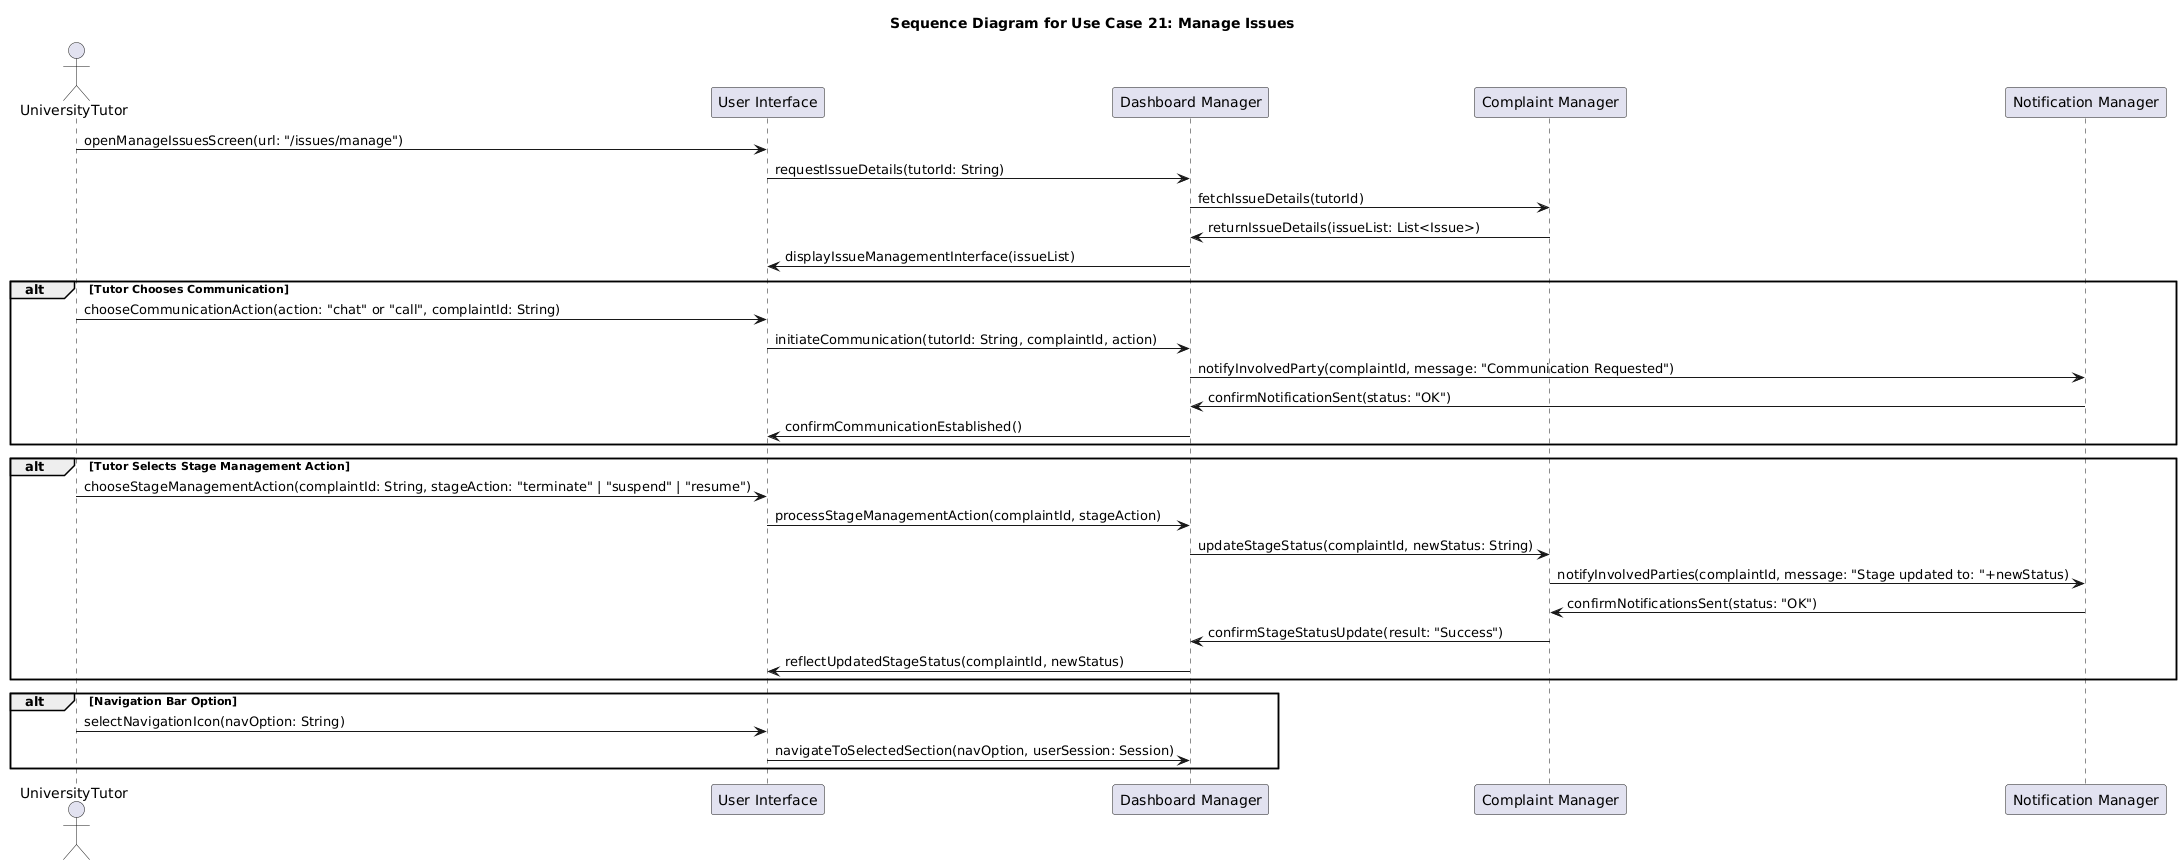

The diagram above was rendered by PlantUML. Its source (embedded in the PNG):
@startuml
title Sequence Diagram for Use Case 21: Manage Issues

actor UniversityTutor
participant "User Interface" as UI
participant "Dashboard Manager" as DashboardManager
participant "Complaint Manager" as ComplaintManager
participant "Notification Manager" as NotificationManager

' --- Accesso iniziale alla schermata di gestione dei problemi ---
UniversityTutor -> UI: openManageIssuesScreen(url: "/issues/manage")
UI -> DashboardManager: requestIssueDetails(tutorId: String)
DashboardManager -> ComplaintManager: fetchIssueDetails(tutorId)
ComplaintManager -> DashboardManager: returnIssueDetails(issueList: List<Issue>)
DashboardManager -> UI: displayIssueManagementInterface(issueList)

' --- Scenario in cui il tutor sceglie una modalità di comunicazione (chat, call, ecc.) ---
alt Tutor Chooses Communication
    UniversityTutor -> UI: chooseCommunicationAction(action: "chat" or "call", complaintId: String)
    UI -> DashboardManager: initiateCommunication(tutorId: String, complaintId, action)
    DashboardManager -> NotificationManager: notifyInvolvedParty(complaintId, message: "Communication Requested")
    NotificationManager -> DashboardManager: confirmNotificationSent(status: "OK")
    DashboardManager -> UI: confirmCommunicationEstablished()
end

' --- Scenario in cui il tutor seleziona un'azione di gestione sullo "stadio" del problema ---
alt Tutor Selects Stage Management Action
    UniversityTutor -> UI: chooseStageManagementAction(complaintId: String, stageAction: "terminate" | "suspend" | "resume")
    UI -> DashboardManager: processStageManagementAction(complaintId, stageAction)
    DashboardManager -> ComplaintManager: updateStageStatus(complaintId, newStatus: String)
    ComplaintManager -> NotificationManager: notifyInvolvedParties(complaintId, message: "Stage updated to: "+newStatus)
    NotificationManager -> ComplaintManager: confirmNotificationsSent(status: "OK")
    ComplaintManager -> DashboardManager: confirmStageStatusUpdate(result: "Success")
    DashboardManager -> UI: reflectUpdatedStageStatus(complaintId, newStatus)
end

' --- Scenario di navigazione verso altre sezioni ---
alt Navigation Bar Option
    UniversityTutor -> UI: selectNavigationIcon(navOption: String)
    UI -> DashboardManager: navigateToSelectedSection(navOption, userSession: Session)
end
@enduml